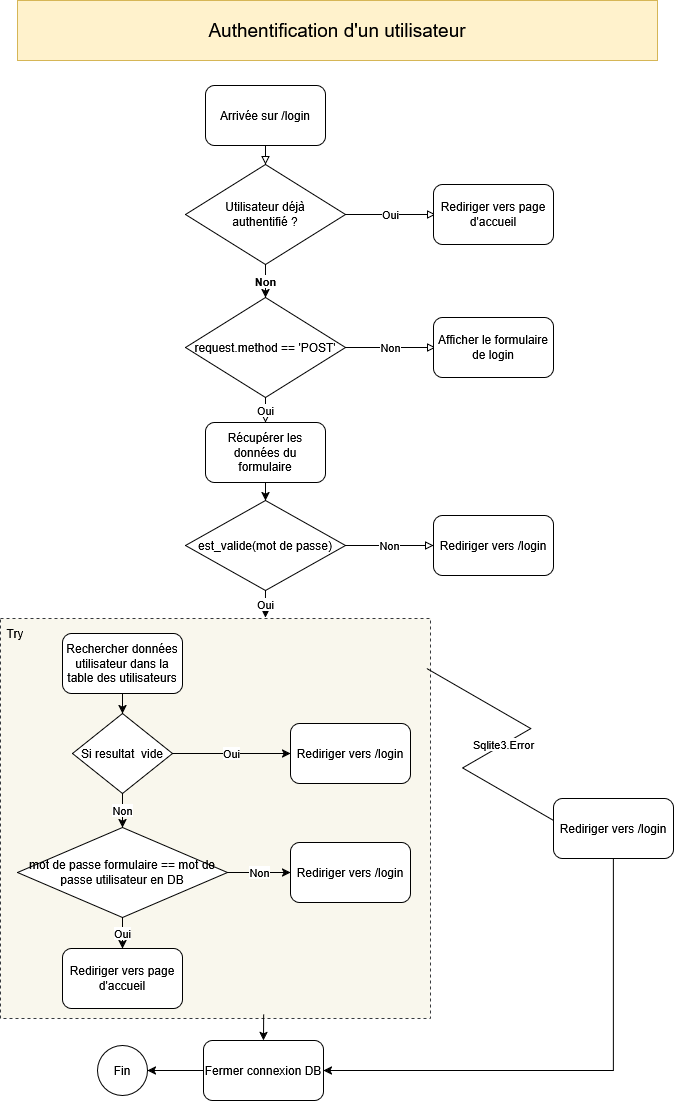

The diagram above was exported from draw.io. Its source (the exported page's mxGraphModel, read from the mxfile embedded in the PNG):
<mxGraphModel dx="1375" dy="779" grid="1" gridSize="10" guides="1" tooltips="1" connect="1" arrows="1" fold="1" page="1" pageScale="1" pageWidth="827" pageHeight="1169" math="0" shadow="0">
  <root>
    <mxCell id="WIyWlLk6GJQsqaUBKTNV-0" />
    <mxCell id="WIyWlLk6GJQsqaUBKTNV-1" parent="WIyWlLk6GJQsqaUBKTNV-0" />
    <mxCell id="DO7mRP_vWgygS2HrELE2-27" parent="WIyWlLk6GJQsqaUBKTNV-1" style="rounded=0;whiteSpace=wrap;html=1;fillColor=#f9f7ed;strokeColor=#36393d;dashed=1;spacingLeft=-400;spacingBottom=370;" value="&lt;div&gt;Try&lt;/div&gt;" vertex="1">
      <mxGeometry height="400" width="430" x="77" y="658" as="geometry" />
    </mxCell>
    <mxCell id="DO7mRP_vWgygS2HrELE2-2" parent="WIyWlLk6GJQsqaUBKTNV-1" style="rounded=0;whiteSpace=wrap;html=1;fillColor=#fff2cc;strokeColor=#d6b656;fontSize=19;" value="Authentification d'un utilisateur" vertex="1">
      <mxGeometry height="60" width="640" x="94" y="40" as="geometry" />
    </mxCell>
    <mxCell id="DO7mRP_vWgygS2HrELE2-3" edge="1" parent="WIyWlLk6GJQsqaUBKTNV-1" source="DO7mRP_vWgygS2HrELE2-4" style="edgeStyle=orthogonalEdgeStyle;rounded=0;orthogonalLoop=1;jettySize=auto;html=1;exitX=0.5;exitY=1;exitDx=0;exitDy=0;entryX=0.5;entryY=0;entryDx=0;entryDy=0;endArrow=block;endFill=0;" target="DO7mRP_vWgygS2HrELE2-5">
      <mxGeometry relative="1" as="geometry" />
    </mxCell>
    <mxCell id="DO7mRP_vWgygS2HrELE2-4" parent="WIyWlLk6GJQsqaUBKTNV-1" style="rounded=1;whiteSpace=wrap;html=1;" value="Arrivée sur /login" vertex="1">
      <mxGeometry height="60" width="120" x="282" y="125" as="geometry" />
    </mxCell>
    <mxCell id="DO7mRP_vWgygS2HrELE2-5" parent="WIyWlLk6GJQsqaUBKTNV-1" style="rhombus;whiteSpace=wrap;html=1;" value="Utilisateur déjà&lt;br&gt;authentifié ?" vertex="1">
      <mxGeometry height="100" width="160" x="262" y="204" as="geometry" />
    </mxCell>
    <mxCell id="DO7mRP_vWgygS2HrELE2-6" edge="1" parent="WIyWlLk6GJQsqaUBKTNV-1" source="DO7mRP_vWgygS2HrELE2-5" style="endArrow=block;html=1;rounded=0;exitX=1;exitY=0.5;exitDx=0;exitDy=0;endFill=0;" value="Oui">
      <mxGeometry height="50" relative="1" width="50" as="geometry">
        <Array as="points">
          <mxPoint x="472" y="254" />
        </Array>
        <mxPoint x="312" y="424" as="sourcePoint" />
        <mxPoint x="512" y="254" as="targetPoint" />
      </mxGeometry>
    </mxCell>
    <mxCell id="DO7mRP_vWgygS2HrELE2-7" parent="WIyWlLk6GJQsqaUBKTNV-1" style="rounded=1;whiteSpace=wrap;html=1;" value="Rediriger vers page d'accueil" vertex="1">
      <mxGeometry height="60" width="120" x="510" y="224" as="geometry" />
    </mxCell>
    <mxCell id="DO7mRP_vWgygS2HrELE2-9" parent="WIyWlLk6GJQsqaUBKTNV-1" style="rhombus;whiteSpace=wrap;html=1;" value="request.method == 'POST'" vertex="1">
      <mxGeometry height="100" width="160" x="262" y="337" as="geometry" />
    </mxCell>
    <mxCell id="DO7mRP_vWgygS2HrELE2-10" parent="WIyWlLk6GJQsqaUBKTNV-1" style="rounded=1;whiteSpace=wrap;html=1;" value="Récupérer les données du formulaire" vertex="1">
      <mxGeometry height="60" width="120" x="282" y="462" as="geometry" />
    </mxCell>
    <mxCell id="DO7mRP_vWgygS2HrELE2-11" edge="1" parent="WIyWlLk6GJQsqaUBKTNV-1" source="DO7mRP_vWgygS2HrELE2-9" style="endArrow=block;html=1;rounded=0;exitX=1;exitY=0.5;exitDx=0;exitDy=0;endFill=0;" value="Non">
      <mxGeometry height="50" relative="1" width="50" as="geometry">
        <Array as="points">
          <mxPoint x="472" y="387" />
        </Array>
        <mxPoint x="312" y="557" as="sourcePoint" />
        <mxPoint x="512" y="387" as="targetPoint" />
      </mxGeometry>
    </mxCell>
    <mxCell id="DO7mRP_vWgygS2HrELE2-12" parent="WIyWlLk6GJQsqaUBKTNV-1" style="rounded=1;whiteSpace=wrap;html=1;" value="Afficher le formulaire de login" vertex="1">
      <mxGeometry height="60" width="120" x="510" y="357" as="geometry" />
    </mxCell>
    <mxCell id="DO7mRP_vWgygS2HrELE2-13" edge="1" parent="WIyWlLk6GJQsqaUBKTNV-1" source="DO7mRP_vWgygS2HrELE2-9" style="endArrow=block;html=1;rounded=0;exitX=0.5;exitY=1;exitDx=0;exitDy=0;entryX=0.5;entryY=0;entryDx=0;entryDy=0;endFill=0;" target="DO7mRP_vWgygS2HrELE2-10" value="Oui">
      <mxGeometry height="50" relative="1" width="50" as="geometry">
        <mxPoint x="379" y="547" as="sourcePoint" />
        <mxPoint x="429" y="497" as="targetPoint" />
      </mxGeometry>
    </mxCell>
    <mxCell id="DO7mRP_vWgygS2HrELE2-14" edge="1" parent="WIyWlLk6GJQsqaUBKTNV-1" source="DO7mRP_vWgygS2HrELE2-5" style="endArrow=classic;html=1;rounded=0;entryX=0.5;entryY=0;entryDx=0;entryDy=0;exitX=0.5;exitY=1;exitDx=0;exitDy=0;fontStyle=1" target="DO7mRP_vWgygS2HrELE2-9" value="Non">
      <mxGeometry height="50" relative="1" width="50" as="geometry">
        <mxPoint x="210" y="310" as="sourcePoint" />
        <mxPoint x="260" y="260" as="targetPoint" />
      </mxGeometry>
    </mxCell>
    <mxCell id="DO7mRP_vWgygS2HrELE2-15" parent="WIyWlLk6GJQsqaUBKTNV-1" style="rhombus;whiteSpace=wrap;html=1;" value="est_valide(mot de passe)" vertex="1">
      <mxGeometry height="90" width="160" x="262" y="540" as="geometry" />
    </mxCell>
    <mxCell id="DO7mRP_vWgygS2HrELE2-16" parent="WIyWlLk6GJQsqaUBKTNV-1" style="rounded=1;whiteSpace=wrap;html=1;" value="Rediriger vers /login" vertex="1">
      <mxGeometry height="60" width="120" x="510" y="555" as="geometry" />
    </mxCell>
    <mxCell id="DO7mRP_vWgygS2HrELE2-17" edge="1" parent="WIyWlLk6GJQsqaUBKTNV-1" source="DO7mRP_vWgygS2HrELE2-15" style="endArrow=block;html=1;rounded=0;exitX=1;exitY=0.5;exitDx=0;exitDy=0;entryX=0;entryY=0.5;entryDx=0;entryDy=0;endFill=0;" target="DO7mRP_vWgygS2HrELE2-16" value="Non">
      <mxGeometry height="50" relative="1" width="50" as="geometry">
        <mxPoint x="210" y="440" as="sourcePoint" />
        <mxPoint x="260" y="390" as="targetPoint" />
      </mxGeometry>
    </mxCell>
    <mxCell id="DO7mRP_vWgygS2HrELE2-18" edge="1" parent="WIyWlLk6GJQsqaUBKTNV-1" source="DO7mRP_vWgygS2HrELE2-10" style="endArrow=classic;html=1;rounded=0;exitX=0.5;exitY=1;exitDx=0;exitDy=0;" target="DO7mRP_vWgygS2HrELE2-15" value="">
      <mxGeometry height="50" relative="1" width="50" as="geometry">
        <mxPoint x="210" y="456" as="sourcePoint" />
        <mxPoint x="260" y="406" as="targetPoint" />
      </mxGeometry>
    </mxCell>
    <mxCell id="DO7mRP_vWgygS2HrELE2-19" parent="WIyWlLk6GJQsqaUBKTNV-1" style="rounded=1;whiteSpace=wrap;html=1;" value="Rechercher données utilisateur dans la table des utilisateurs" vertex="1">
      <mxGeometry height="60" width="120" x="139" y="673" as="geometry" />
    </mxCell>
    <mxCell id="DO7mRP_vWgygS2HrELE2-20" parent="WIyWlLk6GJQsqaUBKTNV-1" style="rhombus;whiteSpace=wrap;html=1;" value="Si resultat&amp;nbsp; vide" vertex="1">
      <mxGeometry height="80" width="100" x="149" y="753" as="geometry" />
    </mxCell>
    <mxCell id="DO7mRP_vWgygS2HrELE2-21" parent="WIyWlLk6GJQsqaUBKTNV-1" style="rounded=1;whiteSpace=wrap;html=1;" value="Rediriger vers /login" vertex="1">
      <mxGeometry height="60" width="120" x="367" y="763" as="geometry" />
    </mxCell>
    <mxCell id="DO7mRP_vWgygS2HrELE2-22" edge="1" parent="WIyWlLk6GJQsqaUBKTNV-1" source="DO7mRP_vWgygS2HrELE2-20" style="endArrow=classic;html=1;rounded=0;exitX=1;exitY=0.5;exitDx=0;exitDy=0;entryX=0;entryY=0.5;entryDx=0;entryDy=0;" target="DO7mRP_vWgygS2HrELE2-21" value="Oui">
      <mxGeometry height="50" relative="1" width="50" as="geometry">
        <mxPoint x="67" y="618" as="sourcePoint" />
        <mxPoint x="477" y="698" as="targetPoint" />
      </mxGeometry>
    </mxCell>
    <mxCell id="DO7mRP_vWgygS2HrELE2-23" parent="WIyWlLk6GJQsqaUBKTNV-1" style="rounded=1;whiteSpace=wrap;html=1;" value="Rediriger vers /login" vertex="1">
      <mxGeometry height="60" width="120" x="367" y="882" as="geometry" />
    </mxCell>
    <mxCell id="DO7mRP_vWgygS2HrELE2-24" parent="WIyWlLk6GJQsqaUBKTNV-1" style="rhombus;whiteSpace=wrap;html=1;" value="mot de passe formulaire == mot de passe utilisateur en DB" vertex="1">
      <mxGeometry height="90" width="210" x="94" y="867" as="geometry" />
    </mxCell>
    <mxCell id="DO7mRP_vWgygS2HrELE2-25" edge="1" parent="WIyWlLk6GJQsqaUBKTNV-1" source="DO7mRP_vWgygS2HrELE2-24" style="endArrow=classic;html=1;rounded=0;exitX=1;exitY=0.5;exitDx=0;exitDy=0;entryX=0;entryY=0.5;entryDx=0;entryDy=0;" target="DO7mRP_vWgygS2HrELE2-23" value="Non">
      <mxGeometry height="50" relative="1" width="50" as="geometry">
        <mxPoint x="67" y="738" as="sourcePoint" />
        <mxPoint x="117" y="688" as="targetPoint" />
      </mxGeometry>
    </mxCell>
    <mxCell id="DO7mRP_vWgygS2HrELE2-26" parent="WIyWlLk6GJQsqaUBKTNV-1" style="rounded=1;whiteSpace=wrap;html=1;" value="Rediriger vers page d'accueil" vertex="1">
      <mxGeometry height="60" width="120" x="139" y="988" as="geometry" />
    </mxCell>
    <mxCell id="DO7mRP_vWgygS2HrELE2-28" edge="1" parent="WIyWlLk6GJQsqaUBKTNV-1" source="DO7mRP_vWgygS2HrELE2-15" style="endArrow=classic;html=1;rounded=0;exitX=0.5;exitY=1;exitDx=0;exitDy=0;entryX=0.616;entryY=-0.002;entryDx=0;entryDy=0;entryPerimeter=0;" target="DO7mRP_vWgygS2HrELE2-27" value="Oui">
      <mxGeometry height="50" relative="1" width="50" as="geometry">
        <mxPoint x="210" y="820" as="sourcePoint" />
        <mxPoint x="260" y="770" as="targetPoint" />
      </mxGeometry>
    </mxCell>
    <mxCell id="DO7mRP_vWgygS2HrELE2-29" edge="1" parent="WIyWlLk6GJQsqaUBKTNV-1" source="DO7mRP_vWgygS2HrELE2-19" style="endArrow=classic;html=1;rounded=0;exitX=0.5;exitY=1;exitDx=0;exitDy=0;entryX=0.5;entryY=0;entryDx=0;entryDy=0;" target="DO7mRP_vWgygS2HrELE2-20" value="">
      <mxGeometry height="50" relative="1" width="50" as="geometry">
        <mxPoint x="67" y="818" as="sourcePoint" />
        <mxPoint x="117" y="768" as="targetPoint" />
      </mxGeometry>
    </mxCell>
    <mxCell id="DO7mRP_vWgygS2HrELE2-30" edge="1" parent="WIyWlLk6GJQsqaUBKTNV-1" source="DO7mRP_vWgygS2HrELE2-20" style="endArrow=classic;html=1;rounded=0;entryX=0.5;entryY=0;entryDx=0;entryDy=0;exitX=0.5;exitY=1;exitDx=0;exitDy=0;" target="DO7mRP_vWgygS2HrELE2-24" value="Non">
      <mxGeometry height="50" relative="1" width="50" as="geometry">
        <mxPoint x="7" y="788" as="sourcePoint" />
        <mxPoint x="117" y="768" as="targetPoint" />
      </mxGeometry>
    </mxCell>
    <mxCell id="DO7mRP_vWgygS2HrELE2-31" edge="1" parent="WIyWlLk6GJQsqaUBKTNV-1" source="DO7mRP_vWgygS2HrELE2-24" style="endArrow=classic;html=1;rounded=0;entryX=0.5;entryY=0;entryDx=0;entryDy=0;exitX=0.5;exitY=1;exitDx=0;exitDy=0;" target="DO7mRP_vWgygS2HrELE2-26" value="Oui">
      <mxGeometry height="50" relative="1" width="50" as="geometry">
        <mxPoint x="67" y="818" as="sourcePoint" />
        <mxPoint x="117" y="768" as="targetPoint" />
      </mxGeometry>
    </mxCell>
    <mxCell id="DO7mRP_vWgygS2HrELE2-32" parent="WIyWlLk6GJQsqaUBKTNV-1" style="rounded=1;whiteSpace=wrap;html=1;" value="Rediriger vers /login" vertex="1">
      <mxGeometry height="60" width="120" x="630" y="838" as="geometry" />
    </mxCell>
    <mxCell id="DO7mRP_vWgygS2HrELE2-33" edge="1" parent="WIyWlLk6GJQsqaUBKTNV-1" style="edgeStyle=isometricEdgeStyle;endArrow=none;html=1;elbow=vertical;rounded=0;exitX=0;exitY=0.5;exitDx=0;exitDy=0;entryX=0.991;entryY=0.125;entryDx=0;entryDy=0;entryPerimeter=0;" target="DO7mRP_vWgygS2HrELE2-27" value="Sqlite3.Error">
      <mxGeometry height="100" relative="1" width="50" as="geometry">
        <Array as="points">
          <mxPoint x="590" y="778" />
        </Array>
        <mxPoint x="630" y="860" as="sourcePoint" />
        <mxPoint x="503.99" y="717" as="targetPoint" />
      </mxGeometry>
    </mxCell>
    <mxCell id="DO7mRP_vWgygS2HrELE2-34" parent="WIyWlLk6GJQsqaUBKTNV-1" style="rounded=1;whiteSpace=wrap;html=1;" value="Fermer connexion DB" vertex="1">
      <mxGeometry height="60" width="120" x="280" y="1080" as="geometry" />
    </mxCell>
    <mxCell id="DO7mRP_vWgygS2HrELE2-35" edge="1" parent="WIyWlLk6GJQsqaUBKTNV-1" source="DO7mRP_vWgygS2HrELE2-27" style="endArrow=classic;html=1;rounded=0;entryX=0.5;entryY=0;entryDx=0;entryDy=0;exitX=0.612;exitY=0.99;exitDx=0;exitDy=0;exitPerimeter=0;" target="DO7mRP_vWgygS2HrELE2-34" value="">
      <mxGeometry height="50" relative="1" width="50" as="geometry">
        <mxPoint x="210" y="970" as="sourcePoint" />
        <mxPoint x="260" y="920" as="targetPoint" />
      </mxGeometry>
    </mxCell>
    <mxCell id="DO7mRP_vWgygS2HrELE2-36" parent="WIyWlLk6GJQsqaUBKTNV-1" style="ellipse;whiteSpace=wrap;html=1;aspect=fixed;" value="Fin" vertex="1">
      <mxGeometry height="50" width="50" x="174" y="1085" as="geometry" />
    </mxCell>
    <mxCell id="DO7mRP_vWgygS2HrELE2-37" edge="1" parent="WIyWlLk6GJQsqaUBKTNV-1" source="DO7mRP_vWgygS2HrELE2-34" style="endArrow=classic;html=1;rounded=0;exitX=0;exitY=0.5;exitDx=0;exitDy=0;entryX=1;entryY=0.5;entryDx=0;entryDy=0;" target="DO7mRP_vWgygS2HrELE2-36" value="">
      <mxGeometry height="50" relative="1" width="50" as="geometry">
        <mxPoint x="210" y="970" as="sourcePoint" />
        <mxPoint x="260" y="920" as="targetPoint" />
      </mxGeometry>
    </mxCell>
    <mxCell id="DO7mRP_vWgygS2HrELE2-38" edge="1" parent="WIyWlLk6GJQsqaUBKTNV-1" source="DO7mRP_vWgygS2HrELE2-32" style="endArrow=classic;html=1;rounded=0;entryX=1;entryY=0.5;entryDx=0;entryDy=0;exitX=0.5;exitY=1;exitDx=0;exitDy=0;" target="DO7mRP_vWgygS2HrELE2-34" value="">
      <mxGeometry height="50" relative="1" width="50" as="geometry">
        <Array as="points">
          <mxPoint x="690" y="1110" />
        </Array>
        <mxPoint x="210" y="970" as="sourcePoint" />
        <mxPoint x="260" y="920" as="targetPoint" />
      </mxGeometry>
    </mxCell>
  </root>
</mxGraphModel>